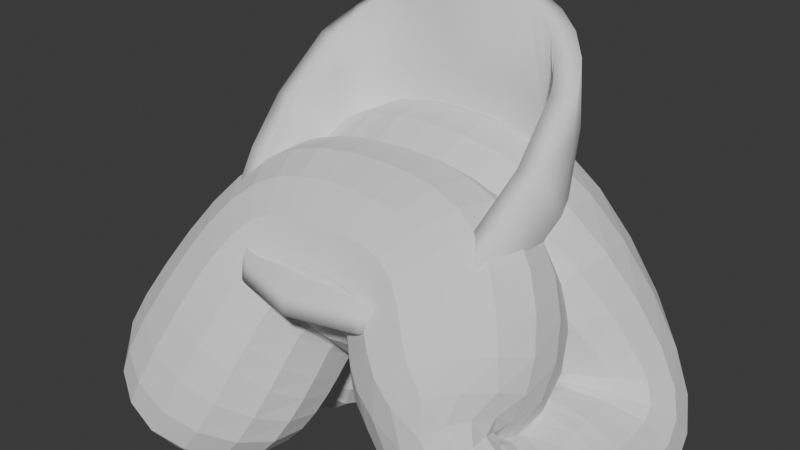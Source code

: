 # Source: Chair.blend  (saved by Blender 4.1.24; exported with 4.5.12 LTS)
import bpy
from mathutils import Matrix  # noqa: F401  (used for matrix-valued properties, if any)

bpy.ops.wm.read_factory_settings(use_empty=True)
scene = bpy.context.scene
scene.name = 'Scene'

# ---- collections
col_collection = bpy.data.collections.new('Collection'); scene.collection.children.link(col_collection)

# ---- world
world_world = bpy.data.worlds.new('World'); scene.world = world_world
world_world.use_nodes = True; world_world.node_tree.nodes.clear()
_N = world_world.node_tree.nodes; _L = world_world.node_tree.links
n0 = _N.new('ShaderNodeOutputWorld'); n0.name = 'World Output'; n0.location = (300, 300)
n1 = _N.new('ShaderNodeBackground'); n1.name = 'Background'; n1.location = (10, 300)
n1.inputs[0].default_value = (0.05088, 0.05088, 0.05088, 1.0)
_L.new(n1.outputs[0], n0.inputs[0])
n0.is_active_output = True
world_world.color = (0.05088, 0.05088, 0.05088)
world_world.use_sun_shadow = False
world_world.sun_shadow_jitter_overblur = 0.0

# ---- meshes
me_plane = bpy.data.meshes.new('Plane')
me_plane.from_pydata([(0.2311, -0.07442, 0.455), (0.2481, 0.3093, 0.4805), (0.0, -0.187, 0.455), (0.0, 0.3324, 0.4805), (0.2233, 0.3586, 0.8714), (0.0, 0.3586, 0.9348), (0.1351, -0.151, 0.455), (0.1034, 0.3324, 0.4805), (0.1034, 0.3586, 0.918), (0.2597, 0.333, 0.7117), (0.0, 0.3586, 0.7136), (0.1034, 0.3586, 0.7136), (0.2751, 0.1112, 0.4599), (0.0, 0.07379, 0.4326), (0.1322, 0.08046, 0.4342), (0.2789, 0.1384, 0.6674), (0.2598, 0.05057, 0.5819), (0.2648, 0.2563, 0.7717)], [], [(14, 12, 1, 7), (11, 9, 4, 8), (10, 11, 8, 5), (13, 14, 7, 3), (3, 7, 11, 10), (7, 1, 9, 11), (2, 6, 14, 13), (6, 0, 12, 14), (15, 9, 1, 12), (16, 15, 12, 0), (4, 9, 15, 17)])
me_plane.polygons.foreach_set('use_smooth', [True] * 11)
_uv = me_plane.uv_layers.new(name='UVMap')
_uv.uv.foreach_set('vector', [0.7252, 0.4887, 0.9852, 0.5425, 1.0, 1.0, 0.6639, 1.0, 0.6639, 1.0, 0.8669, 0.9009, 1.0, 1.0, 0.6639, 1.0, 0.5, 1.0, 0.6639, 1.0, 0.6639, 1.0, 0.5, 1.0, 0.5, 0.4898, 0.7252, 0.4887, 0.6639, 1.0, 0.5, 1.0, 0.5, 1.0, 0.6639, 1.0, 0.6639, 1.0, 0.5, 1.0, 0.6639, 1.0, 1.0, 1.0, 0.8669, 0.9009, 0.6639, 1.0, 0.5, 0.02779, 0.7684, 0.04005, 0.7252, 0.4887, 0.5, 0.4898, 0.7684, 0.04005, 1.0, 0.0, 0.9852, 0.5425, 0.7252, 0.4887, 0.1102, 0.05508, 0.8669, 0.9009, 1.0, 1.0, 0.9852, 0.5425, 0.4539, 0.03404, 0.1102, 0.05508, 0.9852, 0.5425, 1.0, 0.0, 1.0, 1.0, 0.8669, 0.9009, 0.1102, 0.05508, 0.0, 0.0])
me_plane.update()
me_vert = bpy.data.meshes.new('Vert')
me_vert.from_pydata([(0.3551, -0.1587, 0.0), (0.1934, 0.1157, 0.4044), (0.3551, 0.465, 0.0), (0.1934, 0.2995, 0.4416), (0.0, 0.1157, 0.4044), (0.0, 0.2995, 0.4416)], [(0, 1), (2, 0), (3, 2), (1, 4), (5, 3)], [])
me_vert.update()

# ---- objects
ob_plane = bpy.data.objects.new('Plane', me_plane)
ob_vert = bpy.data.objects.new('Vert', me_vert)

# ---- transforms, parenting, visibility, modifiers, constraints
ob_plane.location = (0.0, 0.0, 0.0)
_m = ob_plane.modifiers.new('Mirror', 'MIRROR')
_m.use_clip = True
_m = ob_plane.modifiers.new('Bevel', 'BEVEL')
_m.segments = 4
_m = ob_plane.modifiers.new('Solidify', 'SOLIDIFY')
_m.thickness = 0.05
ob_vert.location = (0.0, 0.0, 0.0)
_m = ob_vert.modifiers.new('Mirror', 'MIRROR')
_m.use_clip = True
_m = ob_vert.modifiers.new('Skin', 'SKIN')
_m = ob_vert.modifiers.new('Subdivision', 'SUBSURF')
_m.levels = 2

# ---- collection membership
col_collection.objects.link(ob_plane)
col_collection.objects.link(ob_vert)

# ---- scene / render settings (as saved in the file)
scene.frame_start = 1; scene.frame_end = 250; scene.frame_set(1)
scene.render.engine = 'BLENDER_EEVEE_NEXT'
scene.cycles.sampling_pattern = 'TABULATED_SOBOL'
scene.eevee.ray_tracing_options.trace_max_roughness = 0.0
bpy.context.view_layer.update()

# ---- added for rendering (the .blend has no active camera and no usable light): camera, sun
cam_auto = bpy.data.cameras.new('AutoCamera')
cam_auto.lens = 50.0
cam_auto.sensor_width = 36.0
cam_auto.clip_end = 1000.0
ob_auto_camera = bpy.data.objects.new('AutoCamera', cam_auto)
scene.collection.objects.link(ob_auto_camera)
ob_auto_camera.location = (1.27908, -1.38983, 1.48281)
ob_auto_camera.rotation_euler = (1.09748, -7.21219e-08, 0.694738)
scene.camera = ob_auto_camera
light_auto_sun = bpy.data.lights.new('AutoSun', 'SUN')
light_auto_sun.energy = 3.0
light_auto_sun.angle = 0.0523599
ob_auto_sun = bpy.data.objects.new('AutoSun', light_auto_sun)
scene.collection.objects.link(ob_auto_sun)
ob_auto_sun.rotation_euler = (0.872665, 0.174533, 0.523599)
bpy.context.view_layer.update()

